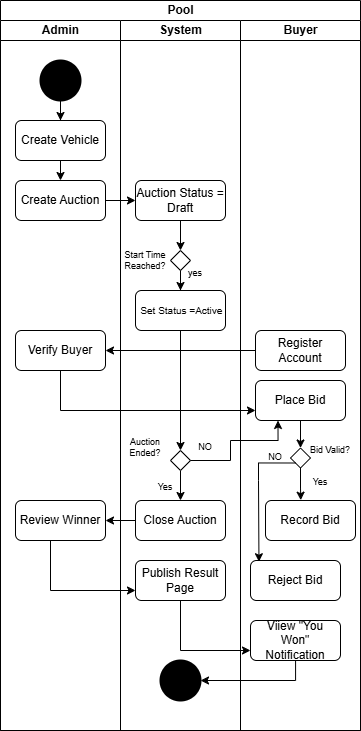

The diagram above was exported from draw.io. Its source (the exported page's mxGraphModel, read from the mxfile embedded in the PNG):
<mxGraphModel dx="420" dy="1172" grid="1" gridSize="10" guides="1" tooltips="1" connect="1" arrows="1" fold="1" page="1" pageScale="1" pageWidth="1169" pageHeight="827" background="#ffffff" math="0" shadow="0">
  <root>
    <mxCell id="0" />
    <mxCell id="1" parent="0" />
    <mxCell id="BTXOFqk816oGa18y-M2W-1" value="Pool" style="swimlane;childLayout=stackLayout;resizeParent=1;resizeParentMax=0;startSize=20;html=1;" vertex="1" parent="1">
      <mxGeometry x="190" y="50" width="360" height="730" as="geometry" />
    </mxCell>
    <mxCell id="BTXOFqk816oGa18y-M2W-2" value="Admin" style="swimlane;startSize=20;html=1;" vertex="1" parent="BTXOFqk816oGa18y-M2W-1">
      <mxGeometry y="20" width="120" height="710" as="geometry" />
    </mxCell>
    <mxCell id="BTXOFqk816oGa18y-M2W-7" style="edgeStyle=orthogonalEdgeStyle;rounded=0;orthogonalLoop=1;jettySize=auto;html=1;entryX=0.5;entryY=0;entryDx=0;entryDy=0;" edge="1" parent="BTXOFqk816oGa18y-M2W-2" source="BTXOFqk816oGa18y-M2W-5" target="BTXOFqk816oGa18y-M2W-6">
      <mxGeometry relative="1" as="geometry" />
    </mxCell>
    <mxCell id="BTXOFqk816oGa18y-M2W-5" value="" style="strokeWidth=2;html=1;shape=mxgraph.flowchart.start_2;whiteSpace=wrap;fillColor=#000000;" vertex="1" parent="BTXOFqk816oGa18y-M2W-2">
      <mxGeometry x="40" y="40" width="40" height="40" as="geometry" />
    </mxCell>
    <mxCell id="BTXOFqk816oGa18y-M2W-9" style="edgeStyle=orthogonalEdgeStyle;rounded=0;orthogonalLoop=1;jettySize=auto;html=1;exitX=0.5;exitY=1;exitDx=0;exitDy=0;entryX=0.5;entryY=0;entryDx=0;entryDy=0;" edge="1" parent="BTXOFqk816oGa18y-M2W-2" source="BTXOFqk816oGa18y-M2W-6" target="BTXOFqk816oGa18y-M2W-8">
      <mxGeometry relative="1" as="geometry" />
    </mxCell>
    <mxCell id="BTXOFqk816oGa18y-M2W-6" value="Create Vehicle" style="rounded=1;whiteSpace=wrap;html=1;" vertex="1" parent="BTXOFqk816oGa18y-M2W-2">
      <mxGeometry x="15" y="100" width="90" height="40" as="geometry" />
    </mxCell>
    <mxCell id="BTXOFqk816oGa18y-M2W-8" value="Create Auction" style="rounded=1;whiteSpace=wrap;html=1;" vertex="1" parent="BTXOFqk816oGa18y-M2W-2">
      <mxGeometry x="15" y="160" width="90" height="40" as="geometry" />
    </mxCell>
    <mxCell id="BTXOFqk816oGa18y-M2W-21" value="Verify Buyer" style="rounded=1;whiteSpace=wrap;html=1;" vertex="1" parent="BTXOFqk816oGa18y-M2W-2">
      <mxGeometry x="15" y="310" width="90" height="40" as="geometry" />
    </mxCell>
    <mxCell id="BTXOFqk816oGa18y-M2W-50" value="Review Winner" style="rounded=1;whiteSpace=wrap;html=1;" vertex="1" parent="BTXOFqk816oGa18y-M2W-2">
      <mxGeometry x="15" y="480" width="90" height="40" as="geometry" />
    </mxCell>
    <mxCell id="BTXOFqk816oGa18y-M2W-11" style="edgeStyle=orthogonalEdgeStyle;rounded=0;orthogonalLoop=1;jettySize=auto;html=1;exitX=1;exitY=0.5;exitDx=0;exitDy=0;entryX=0;entryY=0.5;entryDx=0;entryDy=0;" edge="1" parent="BTXOFqk816oGa18y-M2W-1" source="BTXOFqk816oGa18y-M2W-8" target="BTXOFqk816oGa18y-M2W-10">
      <mxGeometry relative="1" as="geometry" />
    </mxCell>
    <mxCell id="BTXOFqk816oGa18y-M2W-3" value="System" style="swimlane;startSize=20;html=1;" vertex="1" parent="BTXOFqk816oGa18y-M2W-1">
      <mxGeometry x="120" y="20" width="120" height="710" as="geometry" />
    </mxCell>
    <mxCell id="BTXOFqk816oGa18y-M2W-13" value="" style="edgeStyle=orthogonalEdgeStyle;rounded=0;orthogonalLoop=1;jettySize=auto;html=1;" edge="1" parent="BTXOFqk816oGa18y-M2W-3" source="BTXOFqk816oGa18y-M2W-10" target="BTXOFqk816oGa18y-M2W-12">
      <mxGeometry relative="1" as="geometry" />
    </mxCell>
    <mxCell id="BTXOFqk816oGa18y-M2W-10" value="Auction Status = Draft" style="rounded=1;whiteSpace=wrap;html=1;" vertex="1" parent="BTXOFqk816oGa18y-M2W-3">
      <mxGeometry x="15" y="160" width="90" height="40" as="geometry" />
    </mxCell>
    <mxCell id="BTXOFqk816oGa18y-M2W-16" style="edgeStyle=orthogonalEdgeStyle;rounded=0;orthogonalLoop=1;jettySize=auto;html=1;" edge="1" parent="BTXOFqk816oGa18y-M2W-3" source="BTXOFqk816oGa18y-M2W-12" target="BTXOFqk816oGa18y-M2W-15">
      <mxGeometry relative="1" as="geometry" />
    </mxCell>
    <mxCell id="BTXOFqk816oGa18y-M2W-12" value="" style="rhombus;whiteSpace=wrap;html=1;" vertex="1" parent="BTXOFqk816oGa18y-M2W-3">
      <mxGeometry x="50" y="230" width="20" height="20" as="geometry" />
    </mxCell>
    <mxCell id="BTXOFqk816oGa18y-M2W-14" value="Start Time&lt;br&gt;Reached?" style="text;html=1;whiteSpace=wrap;strokeColor=none;fillColor=none;align=center;verticalAlign=middle;rounded=0;fontSize=9;" vertex="1" parent="BTXOFqk816oGa18y-M2W-3">
      <mxGeometry y="222.5" width="50" height="35" as="geometry" />
    </mxCell>
    <mxCell id="BTXOFqk816oGa18y-M2W-44" style="edgeStyle=orthogonalEdgeStyle;rounded=0;orthogonalLoop=1;jettySize=auto;html=1;entryX=0.5;entryY=0;entryDx=0;entryDy=0;" edge="1" parent="BTXOFqk816oGa18y-M2W-3" source="BTXOFqk816oGa18y-M2W-15" target="BTXOFqk816oGa18y-M2W-39">
      <mxGeometry relative="1" as="geometry" />
    </mxCell>
    <mxCell id="BTXOFqk816oGa18y-M2W-15" value="&amp;nbsp;Set Status =Active" style="rounded=1;whiteSpace=wrap;html=1;fontSize=10;" vertex="1" parent="BTXOFqk816oGa18y-M2W-3">
      <mxGeometry x="15" y="270" width="90" height="40" as="geometry" />
    </mxCell>
    <mxCell id="BTXOFqk816oGa18y-M2W-49" style="edgeStyle=orthogonalEdgeStyle;rounded=0;orthogonalLoop=1;jettySize=auto;html=1;entryX=0.5;entryY=0;entryDx=0;entryDy=0;" edge="1" parent="BTXOFqk816oGa18y-M2W-3" source="BTXOFqk816oGa18y-M2W-39" target="BTXOFqk816oGa18y-M2W-48">
      <mxGeometry relative="1" as="geometry" />
    </mxCell>
    <mxCell id="BTXOFqk816oGa18y-M2W-39" value="" style="rhombus;whiteSpace=wrap;html=1;" vertex="1" parent="BTXOFqk816oGa18y-M2W-3">
      <mxGeometry x="50" y="430" width="20" height="20" as="geometry" />
    </mxCell>
    <mxCell id="BTXOFqk816oGa18y-M2W-17" value="yes" style="text;html=1;whiteSpace=wrap;strokeColor=none;fillColor=none;align=center;verticalAlign=middle;rounded=0;fontSize=9;" vertex="1" parent="BTXOFqk816oGa18y-M2W-3">
      <mxGeometry x="50" y="235" width="50" height="35" as="geometry" />
    </mxCell>
    <mxCell id="BTXOFqk816oGa18y-M2W-45" value="Auction Ended?" style="text;html=1;whiteSpace=wrap;strokeColor=none;fillColor=none;align=center;verticalAlign=middle;rounded=0;fontSize=9;" vertex="1" parent="BTXOFqk816oGa18y-M2W-3">
      <mxGeometry y="410" width="50" height="35" as="geometry" />
    </mxCell>
    <mxCell id="BTXOFqk816oGa18y-M2W-48" value="Close Auction" style="rounded=1;whiteSpace=wrap;html=1;" vertex="1" parent="BTXOFqk816oGa18y-M2W-3">
      <mxGeometry x="15" y="480" width="90" height="40" as="geometry" />
    </mxCell>
    <mxCell id="BTXOFqk816oGa18y-M2W-53" value="Publish Result Page" style="rounded=1;whiteSpace=wrap;html=1;" vertex="1" parent="BTXOFqk816oGa18y-M2W-3">
      <mxGeometry x="15" y="540" width="90" height="40" as="geometry" />
    </mxCell>
    <mxCell id="BTXOFqk816oGa18y-M2W-60" value="Yes" style="text;html=1;whiteSpace=wrap;strokeColor=none;fillColor=none;align=center;verticalAlign=middle;rounded=0;fontSize=9;" vertex="1" parent="BTXOFqk816oGa18y-M2W-3">
      <mxGeometry x="20" y="450" width="50" height="35" as="geometry" />
    </mxCell>
    <mxCell id="BTXOFqk816oGa18y-M2W-61" value="NO" style="text;html=1;whiteSpace=wrap;strokeColor=none;fillColor=none;align=center;verticalAlign=middle;rounded=0;fontSize=9;" vertex="1" parent="BTXOFqk816oGa18y-M2W-3">
      <mxGeometry x="60" y="410" width="50" height="35" as="geometry" />
    </mxCell>
    <mxCell id="BTXOFqk816oGa18y-M2W-57" value="" style="strokeWidth=2;html=1;shape=mxgraph.flowchart.start_2;whiteSpace=wrap;fillColor=#000000;" vertex="1" parent="BTXOFqk816oGa18y-M2W-3">
      <mxGeometry x="40" y="640" width="40" height="40" as="geometry" />
    </mxCell>
    <mxCell id="BTXOFqk816oGa18y-M2W-4" value="Buyer" style="swimlane;startSize=20;html=1;" vertex="1" parent="BTXOFqk816oGa18y-M2W-1">
      <mxGeometry x="240" y="20" width="120" height="710" as="geometry" />
    </mxCell>
    <mxCell id="BTXOFqk816oGa18y-M2W-18" value="Register Account" style="rounded=1;whiteSpace=wrap;html=1;" vertex="1" parent="BTXOFqk816oGa18y-M2W-4">
      <mxGeometry x="15" y="310" width="90" height="40" as="geometry" />
    </mxCell>
    <mxCell id="BTXOFqk816oGa18y-M2W-29" style="edgeStyle=orthogonalEdgeStyle;rounded=0;orthogonalLoop=1;jettySize=auto;html=1;exitX=0.5;exitY=1;exitDx=0;exitDy=0;entryX=0.5;entryY=0;entryDx=0;entryDy=0;" edge="1" parent="BTXOFqk816oGa18y-M2W-4" source="BTXOFqk816oGa18y-M2W-23" target="BTXOFqk816oGa18y-M2W-26">
      <mxGeometry relative="1" as="geometry" />
    </mxCell>
    <mxCell id="BTXOFqk816oGa18y-M2W-23" value="Place Bid " style="rounded=1;whiteSpace=wrap;html=1;" vertex="1" parent="BTXOFqk816oGa18y-M2W-4">
      <mxGeometry x="15" y="360" width="90" height="40" as="geometry" />
    </mxCell>
    <mxCell id="BTXOFqk816oGa18y-M2W-26" value="" style="rhombus;whiteSpace=wrap;html=1;" vertex="1" parent="BTXOFqk816oGa18y-M2W-4">
      <mxGeometry x="50" y="427.5" width="20" height="20" as="geometry" />
    </mxCell>
    <mxCell id="BTXOFqk816oGa18y-M2W-27" value="Bid Valid?" style="text;html=1;whiteSpace=wrap;strokeColor=none;fillColor=none;align=center;verticalAlign=middle;rounded=0;fontSize=9;" vertex="1" parent="BTXOFqk816oGa18y-M2W-4">
      <mxGeometry x="65" y="412.5" width="50" height="35" as="geometry" />
    </mxCell>
    <mxCell id="BTXOFqk816oGa18y-M2W-30" value="Record Bid" style="rounded=1;whiteSpace=wrap;html=1;" vertex="1" parent="BTXOFqk816oGa18y-M2W-4">
      <mxGeometry x="25" y="480" width="90" height="40" as="geometry" />
    </mxCell>
    <mxCell id="BTXOFqk816oGa18y-M2W-31" value="Reject Bid" style="rounded=1;whiteSpace=wrap;html=1;" vertex="1" parent="BTXOFqk816oGa18y-M2W-4">
      <mxGeometry x="10" y="540" width="90" height="40" as="geometry" />
    </mxCell>
    <mxCell id="BTXOFqk816oGa18y-M2W-32" style="edgeStyle=orthogonalEdgeStyle;rounded=0;orthogonalLoop=1;jettySize=auto;html=1;entryX=0.392;entryY=-0.008;entryDx=0;entryDy=0;entryPerimeter=0;" edge="1" parent="BTXOFqk816oGa18y-M2W-4" source="BTXOFqk816oGa18y-M2W-26" target="BTXOFqk816oGa18y-M2W-30">
      <mxGeometry relative="1" as="geometry" />
    </mxCell>
    <mxCell id="BTXOFqk816oGa18y-M2W-33" style="edgeStyle=orthogonalEdgeStyle;rounded=0;orthogonalLoop=1;jettySize=auto;html=1;exitX=0;exitY=1;exitDx=0;exitDy=0;entryX=0.094;entryY=0.031;entryDx=0;entryDy=0;entryPerimeter=0;" edge="1" parent="BTXOFqk816oGa18y-M2W-4" source="BTXOFqk816oGa18y-M2W-26" target="BTXOFqk816oGa18y-M2W-31">
      <mxGeometry relative="1" as="geometry">
        <Array as="points">
          <mxPoint x="18" y="443" />
          <mxPoint x="18" y="460" />
        </Array>
      </mxGeometry>
    </mxCell>
    <mxCell id="BTXOFqk816oGa18y-M2W-34" value="NO" style="text;html=1;whiteSpace=wrap;strokeColor=none;fillColor=none;align=center;verticalAlign=middle;rounded=0;fontSize=9;" vertex="1" parent="BTXOFqk816oGa18y-M2W-4">
      <mxGeometry x="10" y="420" width="50" height="35" as="geometry" />
    </mxCell>
    <mxCell id="BTXOFqk816oGa18y-M2W-37" value="Yes" style="text;html=1;whiteSpace=wrap;strokeColor=none;fillColor=none;align=center;verticalAlign=middle;rounded=0;fontSize=9;" vertex="1" parent="BTXOFqk816oGa18y-M2W-4">
      <mxGeometry x="55" y="445" width="50" height="35" as="geometry" />
    </mxCell>
    <mxCell id="BTXOFqk816oGa18y-M2W-55" value="Viiew &quot;You Won&quot; Notification" style="rounded=1;whiteSpace=wrap;html=1;" vertex="1" parent="BTXOFqk816oGa18y-M2W-4">
      <mxGeometry x="10" y="600" width="90" height="40" as="geometry" />
    </mxCell>
    <mxCell id="BTXOFqk816oGa18y-M2W-22" style="edgeStyle=orthogonalEdgeStyle;rounded=0;orthogonalLoop=1;jettySize=auto;html=1;entryX=1;entryY=0.5;entryDx=0;entryDy=0;" edge="1" parent="BTXOFqk816oGa18y-M2W-1" source="BTXOFqk816oGa18y-M2W-18" target="BTXOFqk816oGa18y-M2W-21">
      <mxGeometry relative="1" as="geometry" />
    </mxCell>
    <mxCell id="BTXOFqk816oGa18y-M2W-25" style="edgeStyle=orthogonalEdgeStyle;rounded=0;orthogonalLoop=1;jettySize=auto;html=1;entryX=0;entryY=0.75;entryDx=0;entryDy=0;" edge="1" parent="BTXOFqk816oGa18y-M2W-1" source="BTXOFqk816oGa18y-M2W-21" target="BTXOFqk816oGa18y-M2W-23">
      <mxGeometry relative="1" as="geometry">
        <mxPoint x="60" y="420" as="targetPoint" />
        <Array as="points">
          <mxPoint x="60" y="410" />
        </Array>
      </mxGeometry>
    </mxCell>
    <mxCell id="BTXOFqk816oGa18y-M2W-51" style="edgeStyle=orthogonalEdgeStyle;rounded=0;orthogonalLoop=1;jettySize=auto;html=1;exitX=0;exitY=0.5;exitDx=0;exitDy=0;" edge="1" parent="BTXOFqk816oGa18y-M2W-1" source="BTXOFqk816oGa18y-M2W-48" target="BTXOFqk816oGa18y-M2W-50">
      <mxGeometry relative="1" as="geometry" />
    </mxCell>
    <mxCell id="BTXOFqk816oGa18y-M2W-54" style="edgeStyle=orthogonalEdgeStyle;rounded=0;orthogonalLoop=1;jettySize=auto;html=1;entryX=0;entryY=0.75;entryDx=0;entryDy=0;" edge="1" parent="BTXOFqk816oGa18y-M2W-1" source="BTXOFqk816oGa18y-M2W-50" target="BTXOFqk816oGa18y-M2W-53">
      <mxGeometry relative="1" as="geometry">
        <Array as="points">
          <mxPoint x="50" y="590" />
        </Array>
      </mxGeometry>
    </mxCell>
    <mxCell id="BTXOFqk816oGa18y-M2W-56" style="edgeStyle=orthogonalEdgeStyle;rounded=0;orthogonalLoop=1;jettySize=auto;html=1;entryX=0;entryY=0.75;entryDx=0;entryDy=0;" edge="1" parent="BTXOFqk816oGa18y-M2W-1" source="BTXOFqk816oGa18y-M2W-53" target="BTXOFqk816oGa18y-M2W-55">
      <mxGeometry relative="1" as="geometry">
        <Array as="points">
          <mxPoint x="180" y="650" />
        </Array>
      </mxGeometry>
    </mxCell>
    <mxCell id="BTXOFqk816oGa18y-M2W-58" style="edgeStyle=orthogonalEdgeStyle;rounded=0;orthogonalLoop=1;jettySize=auto;html=1;" edge="1" parent="BTXOFqk816oGa18y-M2W-1" source="BTXOFqk816oGa18y-M2W-55" target="BTXOFqk816oGa18y-M2W-57">
      <mxGeometry relative="1" as="geometry">
        <Array as="points">
          <mxPoint x="295" y="680" />
        </Array>
      </mxGeometry>
    </mxCell>
    <mxCell id="BTXOFqk816oGa18y-M2W-59" style="edgeStyle=orthogonalEdgeStyle;rounded=0;orthogonalLoop=1;jettySize=auto;html=1;entryX=0.25;entryY=1;entryDx=0;entryDy=0;" edge="1" parent="BTXOFqk816oGa18y-M2W-1" source="BTXOFqk816oGa18y-M2W-39" target="BTXOFqk816oGa18y-M2W-23">
      <mxGeometry relative="1" as="geometry">
        <Array as="points">
          <mxPoint x="230" y="460" />
          <mxPoint x="230" y="440" />
          <mxPoint x="278" y="440" />
        </Array>
      </mxGeometry>
    </mxCell>
  </root>
</mxGraphModel>